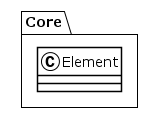

The diagram above was rendered by PlantUML. Its source (embedded in the PNG):
@startuml
!theme plain
package Core {
class Element {
}
}
@enduml